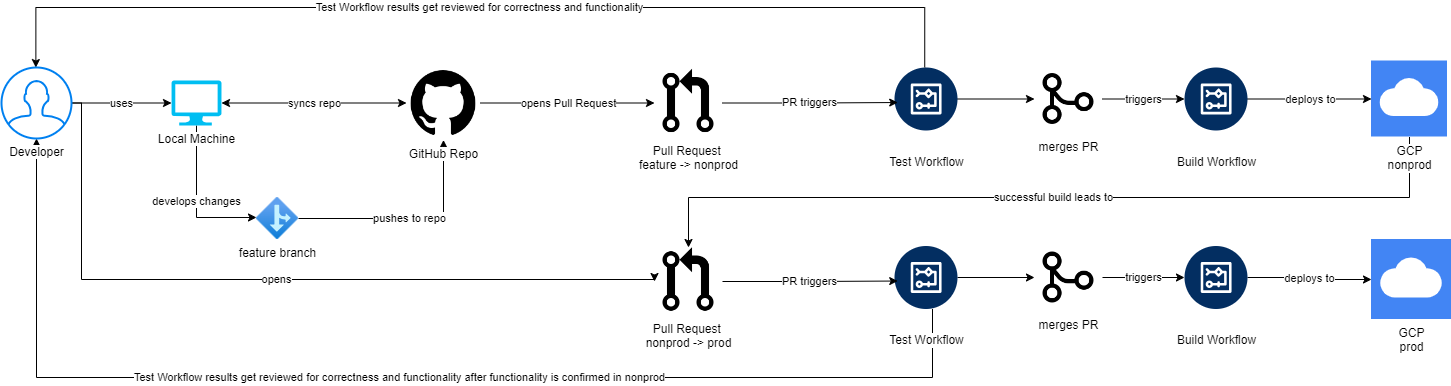

The diagram above was exported from draw.io. Its source (the exported page's mxGraphModel, read from the mxfile embedded in the PNG):
<mxGraphModel dx="1313" dy="696" grid="1" gridSize="10" guides="1" tooltips="1" connect="1" arrows="1" fold="1" page="1" pageScale="1" pageWidth="850" pageHeight="1100" math="0" shadow="0">
  <root>
    <mxCell id="0" />
    <mxCell id="1" parent="0" />
    <mxCell id="I6202yZu4gn0OGefmdI6-15" value="syncs repo" style="edgeStyle=orthogonalEdgeStyle;rounded=0;orthogonalLoop=1;jettySize=auto;html=1;startArrow=classic;startFill=1;" edge="1" parent="1" source="I6202yZu4gn0OGefmdI6-10" target="I6202yZu4gn0OGefmdI6-2">
      <mxGeometry relative="1" as="geometry" />
    </mxCell>
    <mxCell id="I6202yZu4gn0OGefmdI6-16" value="develops changes" style="edgeStyle=orthogonalEdgeStyle;rounded=0;orthogonalLoop=1;jettySize=auto;html=1;entryX=0;entryY=0.476;entryDx=0;entryDy=0;entryPerimeter=0;exitX=0.5;exitY=1;exitDx=0;exitDy=0;exitPerimeter=0;" edge="1" parent="1" source="I6202yZu4gn0OGefmdI6-10" target="I6202yZu4gn0OGefmdI6-13">
      <mxGeometry relative="1" as="geometry">
        <mxPoint x="510" y="300" as="targetPoint" />
      </mxGeometry>
    </mxCell>
    <mxCell id="I6202yZu4gn0OGefmdI6-17" value="pushes to repo" style="edgeStyle=orthogonalEdgeStyle;rounded=0;orthogonalLoop=1;jettySize=auto;html=1;entryX=0.5;entryY=1;entryDx=0;entryDy=0;" edge="1" parent="1" source="I6202yZu4gn0OGefmdI6-13" target="I6202yZu4gn0OGefmdI6-2">
      <mxGeometry relative="1" as="geometry" />
    </mxCell>
    <mxCell id="I6202yZu4gn0OGefmdI6-13" value="feature branch" style="image;aspect=fixed;html=1;points=[];align=center;fontSize=12;image=img/lib/azure2/general/Branch.svg;" vertex="1" parent="1">
      <mxGeometry x="475" y="260" width="42" height="42" as="geometry" />
    </mxCell>
    <mxCell id="I6202yZu4gn0OGefmdI6-14" value="uses" style="edgeStyle=orthogonalEdgeStyle;rounded=0;orthogonalLoop=1;jettySize=auto;html=1;entryX=0;entryY=0.5;entryDx=0;entryDy=0;entryPerimeter=0;" edge="1" parent="1" source="I6202yZu4gn0OGefmdI6-3" target="I6202yZu4gn0OGefmdI6-10">
      <mxGeometry relative="1" as="geometry" />
    </mxCell>
    <mxCell id="I6202yZu4gn0OGefmdI6-19" value="opens Pull Request" style="edgeStyle=orthogonalEdgeStyle;rounded=0;orthogonalLoop=1;jettySize=auto;html=1;entryX=0;entryY=0.5;entryDx=0;entryDy=0;" edge="1" parent="1" source="I6202yZu4gn0OGefmdI6-2" target="I6202yZu4gn0OGefmdI6-18">
      <mxGeometry relative="1" as="geometry" />
    </mxCell>
    <mxCell id="I6202yZu4gn0OGefmdI6-2" value="GitHub Repo" style="shape=image;html=1;verticalAlign=top;verticalLabelPosition=bottom;labelBackgroundColor=#ffffff;imageAspect=0;aspect=fixed;image=https://cdn4.iconfinder.com/data/icons/ionicons/512/icon-social-github-128.png" vertex="1" parent="1">
      <mxGeometry x="625" y="128.5" width="74" height="74" as="geometry" />
    </mxCell>
    <mxCell id="I6202yZu4gn0OGefmdI6-10" value="Local Machine" style="verticalLabelPosition=bottom;html=1;verticalAlign=top;align=center;strokeColor=none;fillColor=#00BEF2;shape=mxgraph.azure.computer;pointerEvents=1;labelBackgroundColor=default;" vertex="1" parent="1">
      <mxGeometry x="390" y="143" width="50" height="45" as="geometry" />
    </mxCell>
    <mxCell id="I6202yZu4gn0OGefmdI6-18" value="Pull Request&amp;nbsp;&lt;div&gt;feature -&amp;gt; nonprod&lt;/div&gt;" style="shape=image;html=1;verticalAlign=top;verticalLabelPosition=bottom;labelBackgroundColor=#ffffff;imageAspect=0;aspect=fixed;image=https://cdn0.iconfinder.com/data/icons/octicons/1024/git-pull-request-128.png" vertex="1" parent="1">
      <mxGeometry x="873" y="131.5" width="68" height="68" as="geometry" />
    </mxCell>
    <mxCell id="I6202yZu4gn0OGefmdI6-24" value="" style="edgeStyle=orthogonalEdgeStyle;rounded=0;orthogonalLoop=1;jettySize=auto;html=1;" edge="1" parent="1" source="I6202yZu4gn0OGefmdI6-20" target="I6202yZu4gn0OGefmdI6-23">
      <mxGeometry relative="1" as="geometry" />
    </mxCell>
    <mxCell id="I6202yZu4gn0OGefmdI6-20" value="Test Workflow" style="verticalLabelPosition=bottom;aspect=fixed;html=1;shape=mxgraph.salesforce.workflow2;" vertex="1" parent="1">
      <mxGeometry x="1113" y="130" width="63" height="63" as="geometry" />
    </mxCell>
    <mxCell id="I6202yZu4gn0OGefmdI6-21" value="PR triggers" style="edgeStyle=orthogonalEdgeStyle;rounded=0;orthogonalLoop=1;jettySize=auto;html=1;entryX=0.051;entryY=0.556;entryDx=0;entryDy=0;entryPerimeter=0;" edge="1" parent="1" source="I6202yZu4gn0OGefmdI6-18" target="I6202yZu4gn0OGefmdI6-20">
      <mxGeometry relative="1" as="geometry" />
    </mxCell>
    <mxCell id="I6202yZu4gn0OGefmdI6-22" value="Test Workflow results get reviewed for correctness and functionality" style="edgeStyle=orthogonalEdgeStyle;rounded=0;orthogonalLoop=1;jettySize=auto;html=1;entryX=0.491;entryY=0.001;entryDx=0;entryDy=0;entryPerimeter=0;exitX=0.48;exitY=-0.002;exitDx=0;exitDy=0;exitPerimeter=0;" edge="1" parent="1" source="I6202yZu4gn0OGefmdI6-20" target="I6202yZu4gn0OGefmdI6-3">
      <mxGeometry relative="1" as="geometry">
        <mxPoint x="1120" y="100" as="sourcePoint" />
        <Array as="points">
          <mxPoint x="1143" y="70" />
          <mxPoint x="254" y="70" />
        </Array>
      </mxGeometry>
    </mxCell>
    <mxCell id="I6202yZu4gn0OGefmdI6-27" value="triggers" style="edgeStyle=orthogonalEdgeStyle;rounded=0;orthogonalLoop=1;jettySize=auto;html=1;" edge="1" parent="1" source="I6202yZu4gn0OGefmdI6-23" target="I6202yZu4gn0OGefmdI6-26">
      <mxGeometry relative="1" as="geometry" />
    </mxCell>
    <mxCell id="I6202yZu4gn0OGefmdI6-23" value="merges PR" style="shape=image;html=1;verticalAlign=top;verticalLabelPosition=bottom;labelBackgroundColor=#ffffff;imageAspect=0;aspect=fixed;image=https://cdn0.iconfinder.com/data/icons/phosphor-regular-vol-3/256/git-merge-128.png" vertex="1" parent="1">
      <mxGeometry x="1253" y="127.5" width="68" height="68" as="geometry" />
    </mxCell>
    <mxCell id="I6202yZu4gn0OGefmdI6-30" value="deploys to" style="edgeStyle=orthogonalEdgeStyle;rounded=0;orthogonalLoop=1;jettySize=auto;html=1;entryX=0;entryY=0.5;entryDx=0;entryDy=0;" edge="1" parent="1" source="I6202yZu4gn0OGefmdI6-26" target="I6202yZu4gn0OGefmdI6-29">
      <mxGeometry relative="1" as="geometry" />
    </mxCell>
    <mxCell id="I6202yZu4gn0OGefmdI6-26" value="Build Workflow" style="verticalLabelPosition=bottom;aspect=fixed;html=1;shape=mxgraph.salesforce.workflow2;" vertex="1" parent="1">
      <mxGeometry x="1403" y="130" width="63" height="63" as="geometry" />
    </mxCell>
    <mxCell id="I6202yZu4gn0OGefmdI6-44" value="successful build leads to" style="edgeStyle=orthogonalEdgeStyle;rounded=0;orthogonalLoop=1;jettySize=auto;html=1;entryX=0.5;entryY=0;entryDx=0;entryDy=0;" edge="1" parent="1" source="I6202yZu4gn0OGefmdI6-29" target="I6202yZu4gn0OGefmdI6-31">
      <mxGeometry relative="1" as="geometry">
        <Array as="points">
          <mxPoint x="1628" y="260" />
          <mxPoint x="907" y="260" />
        </Array>
      </mxGeometry>
    </mxCell>
    <mxCell id="I6202yZu4gn0OGefmdI6-29" value="GCP&lt;div&gt;nonprod&lt;/div&gt;" style="editableCssRules=.*;html=1;shape=image;verticalLabelPosition=bottom;labelBackgroundColor=#ffffff;verticalAlign=top;aspect=fixed;imageAspect=0;image=data:image/svg+xml,(base64 omitted: 700 chars);" vertex="1" parent="1">
      <mxGeometry x="1590" y="123.5" width="76" height="76" as="geometry" />
    </mxCell>
    <mxCell id="I6202yZu4gn0OGefmdI6-31" value="Pull Request&amp;nbsp;&lt;div&gt;nonprod -&amp;gt; prod&lt;/div&gt;" style="shape=image;html=1;verticalAlign=top;verticalLabelPosition=bottom;labelBackgroundColor=#ffffff;imageAspect=0;aspect=fixed;image=https://cdn0.iconfinder.com/data/icons/octicons/1024/git-pull-request-128.png" vertex="1" parent="1">
      <mxGeometry x="873" y="310" width="68" height="68" as="geometry" />
    </mxCell>
    <mxCell id="I6202yZu4gn0OGefmdI6-32" value="" style="edgeStyle=orthogonalEdgeStyle;rounded=0;orthogonalLoop=1;jettySize=auto;html=1;" edge="1" parent="1" source="I6202yZu4gn0OGefmdI6-33" target="I6202yZu4gn0OGefmdI6-36">
      <mxGeometry relative="1" as="geometry" />
    </mxCell>
    <mxCell id="I6202yZu4gn0OGefmdI6-42" value="Test Workflow results get reviewed for correctness and functionality after functionality is confirmed in nonprod" style="edgeStyle=orthogonalEdgeStyle;rounded=0;orthogonalLoop=1;jettySize=auto;html=1;" edge="1" parent="1" source="I6202yZu4gn0OGefmdI6-33" target="I6202yZu4gn0OGefmdI6-3">
      <mxGeometry relative="1" as="geometry">
        <Array as="points">
          <mxPoint x="1151" y="440" />
          <mxPoint x="255" y="440" />
        </Array>
      </mxGeometry>
    </mxCell>
    <mxCell id="I6202yZu4gn0OGefmdI6-33" value="Test Workflow" style="verticalLabelPosition=bottom;aspect=fixed;html=1;shape=mxgraph.salesforce.workflow2;labelBackgroundColor=default;" vertex="1" parent="1">
      <mxGeometry x="1113" y="308.5" width="63" height="63" as="geometry" />
    </mxCell>
    <mxCell id="I6202yZu4gn0OGefmdI6-34" value="PR triggers" style="edgeStyle=orthogonalEdgeStyle;rounded=0;orthogonalLoop=1;jettySize=auto;html=1;entryX=0.051;entryY=0.556;entryDx=0;entryDy=0;entryPerimeter=0;" edge="1" parent="1" source="I6202yZu4gn0OGefmdI6-31" target="I6202yZu4gn0OGefmdI6-33">
      <mxGeometry relative="1" as="geometry" />
    </mxCell>
    <mxCell id="I6202yZu4gn0OGefmdI6-35" value="triggers" style="edgeStyle=orthogonalEdgeStyle;rounded=0;orthogonalLoop=1;jettySize=auto;html=1;" edge="1" parent="1" source="I6202yZu4gn0OGefmdI6-36" target="I6202yZu4gn0OGefmdI6-38">
      <mxGeometry relative="1" as="geometry" />
    </mxCell>
    <mxCell id="I6202yZu4gn0OGefmdI6-36" value="merges PR" style="shape=image;html=1;verticalAlign=top;verticalLabelPosition=bottom;labelBackgroundColor=#ffffff;imageAspect=0;aspect=fixed;image=https://cdn0.iconfinder.com/data/icons/phosphor-regular-vol-3/256/git-merge-128.png" vertex="1" parent="1">
      <mxGeometry x="1253" y="306" width="68" height="68" as="geometry" />
    </mxCell>
    <mxCell id="I6202yZu4gn0OGefmdI6-37" value="deploys to" style="edgeStyle=orthogonalEdgeStyle;rounded=0;orthogonalLoop=1;jettySize=auto;html=1;entryX=0;entryY=0.5;entryDx=0;entryDy=0;" edge="1" parent="1" source="I6202yZu4gn0OGefmdI6-38" target="I6202yZu4gn0OGefmdI6-39">
      <mxGeometry relative="1" as="geometry" />
    </mxCell>
    <mxCell id="I6202yZu4gn0OGefmdI6-38" value="Build Workflow" style="verticalLabelPosition=bottom;aspect=fixed;html=1;shape=mxgraph.salesforce.workflow2;" vertex="1" parent="1">
      <mxGeometry x="1403" y="308.5" width="63" height="63" as="geometry" />
    </mxCell>
    <mxCell id="I6202yZu4gn0OGefmdI6-39" value="GCP&lt;div&gt;prod&lt;/div&gt;" style="editableCssRules=.*;html=1;shape=image;verticalLabelPosition=bottom;labelBackgroundColor=#ffffff;verticalAlign=top;aspect=fixed;imageAspect=0;image=data:image/svg+xml,(base64 omitted: 700 chars);" vertex="1" parent="1">
      <mxGeometry x="1590" y="302" width="80" height="80" as="geometry" />
    </mxCell>
    <mxCell id="I6202yZu4gn0OGefmdI6-43" value="opens" style="edgeStyle=orthogonalEdgeStyle;rounded=0;orthogonalLoop=1;jettySize=auto;html=1;entryX=0;entryY=0.5;entryDx=0;entryDy=0;" edge="1" parent="1" source="I6202yZu4gn0OGefmdI6-3" target="I6202yZu4gn0OGefmdI6-31">
      <mxGeometry relative="1" as="geometry">
        <Array as="points">
          <mxPoint x="300" y="166" />
          <mxPoint x="300" y="342" />
        </Array>
      </mxGeometry>
    </mxCell>
    <mxCell id="I6202yZu4gn0OGefmdI6-3" value="Developer" style="html=1;verticalLabelPosition=bottom;align=center;labelBackgroundColor=default;verticalAlign=top;strokeWidth=2;strokeColor=#0080F0;shadow=0;dashed=0;shape=mxgraph.ios7.icons.user;" vertex="1" parent="1">
      <mxGeometry x="220" y="130" width="70" height="71" as="geometry" />
    </mxCell>
  </root>
</mxGraphModel>